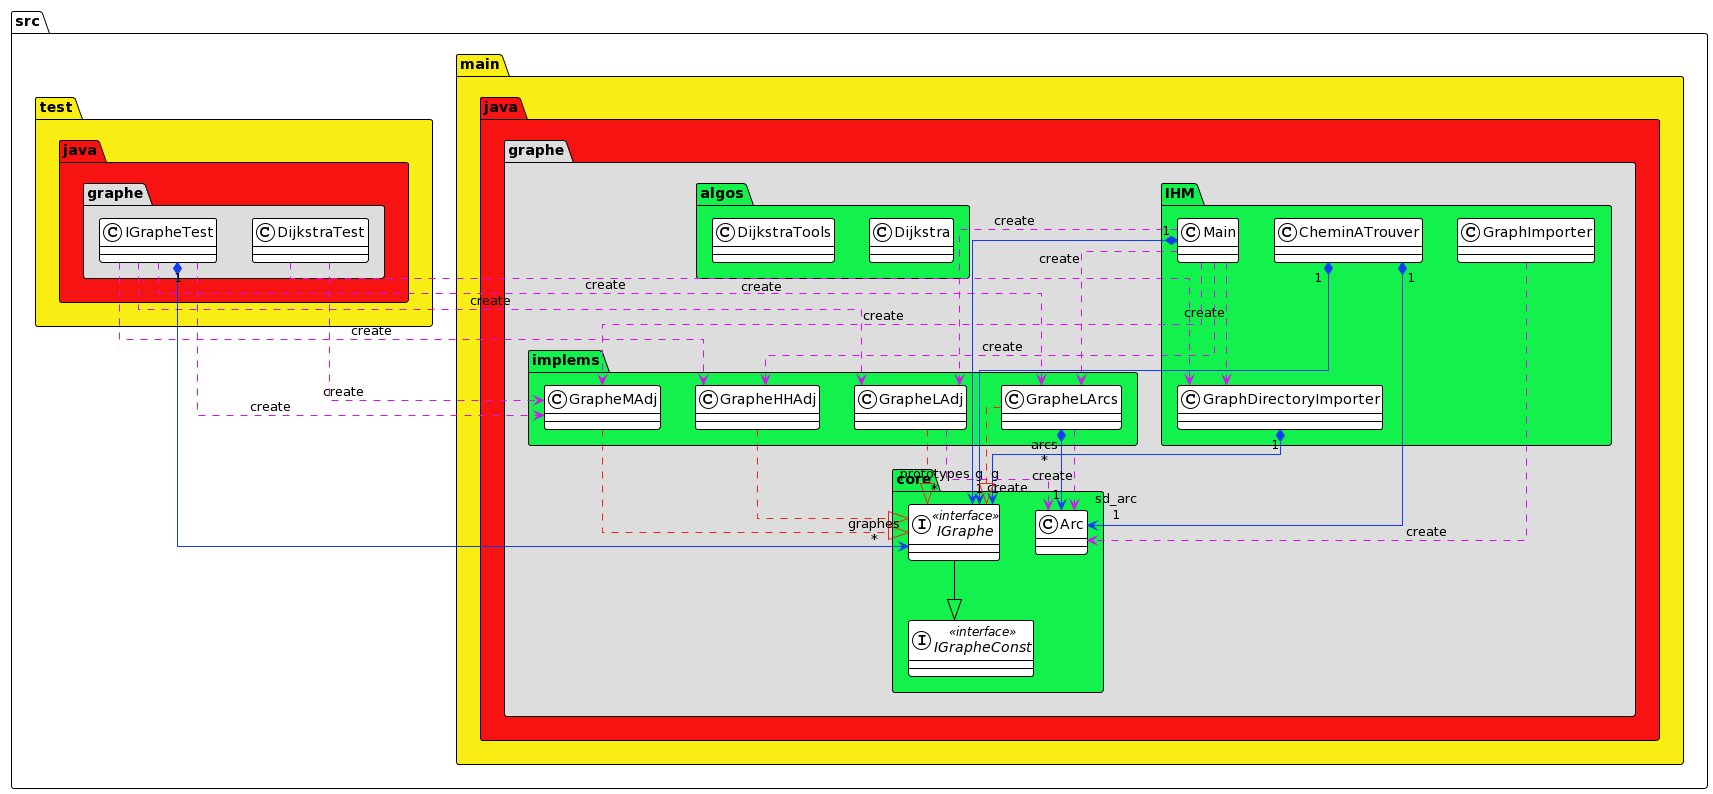

The diagram above was rendered by PlantUML. Its source (embedded in the PNG):
@startuml
!theme plain
top to bottom direction
skinparam linetype ortho

package src #FFFFFF{

package main #F8EE13 {
package java #F81313 {
package "graphe" #DDDDDD{
package "core" #13F24C {
class Arc
interface IGraphe << interface >>
interface IGrapheConst << interface >>
}

package "IHM" #13F24C{
class CheminATrouver
class GraphDirectoryImporter
class GraphImporter
class Main
}

package "implems" #13F24C{
class GrapheHHAdj
class GrapheLAdj
class GrapheLArcs
class GrapheMAdj

}


package "algos" #13F24C {
class Dijkstra
class DijkstraTools
}
}
}
}

package test #F8EE13{
package java #F81313 {
package "graphe" #DDDDDD{

class DijkstraTest
class IGrapheTest
}
}
}

}
CheminATrouver         "1" *-[#133CF2,plain]-> "sd_arc\n1" Arc                    
CheminATrouver         "1" *-[#133CF2,plain]-> "g\n1" IGraphe                
DijkstraTest            -[#D413F2,dashed]->  GraphDirectoryImporter : "«create»"
DijkstraTest            -[#D413F2,dashed]->  GrapheMAdj             : "«create»"
GraphDirectoryImporter "1" *-[#133CF2,plain]-> "g\n1" IGraphe                
GraphImporter           -[#D413F2,dashed]->  Arc                    : "«create»"
GrapheHHAdj             -[#F22713,dashed]-^  IGraphe                
GrapheLAdj              -[#D413F2,dashed]->  Arc                    : "«create»"
GrapheLAdj              -[#F22713,dashed]-^  IGraphe                
GrapheLArcs            "1" *-[#133CF2,plain]-> "arcs\n*" Arc                    
GrapheLArcs             -[#D413F2,dashed]->  Arc                    : "«create»"
GrapheLArcs             -[#F22713,dashed]-^  IGraphe                
GrapheMAdj              -[#F22713,dashed]-^  IGraphe                
IGraphe                 -[#000000,plain]-^  IGrapheConst           
IGrapheTest             -[#D413F2,dashed]->  GrapheHHAdj            : "«create»"
IGrapheTest             -[#D413F2,dashed]->  GrapheLAdj             : "«create»"
IGrapheTest             -[#D413F2,dashed]->  GrapheLArcs            : "«create»"
IGrapheTest             -[#D413F2,dashed]->  GrapheMAdj             : "«create»"
IGrapheTest            "1" *-[#133CF2,plain]-> "graphes\n*" IGraphe                
Main                    -[#D413F2,dashed]->  GraphDirectoryImporter : "«create»"
Main                    -[#D413F2,dashed]->  GrapheHHAdj            : "«create»"
Main                    -[#D413F2,dashed]->  GrapheLAdj             : "«create»"
Main                    -[#D413F2,dashed]->  GrapheLArcs            : "«create»"
Main                    -[#D413F2,dashed]->  GrapheMAdj             : "«create»"
Main                   "1" *-[#133CF2,plain]-> "prototypes\n*" IGraphe
@enduml